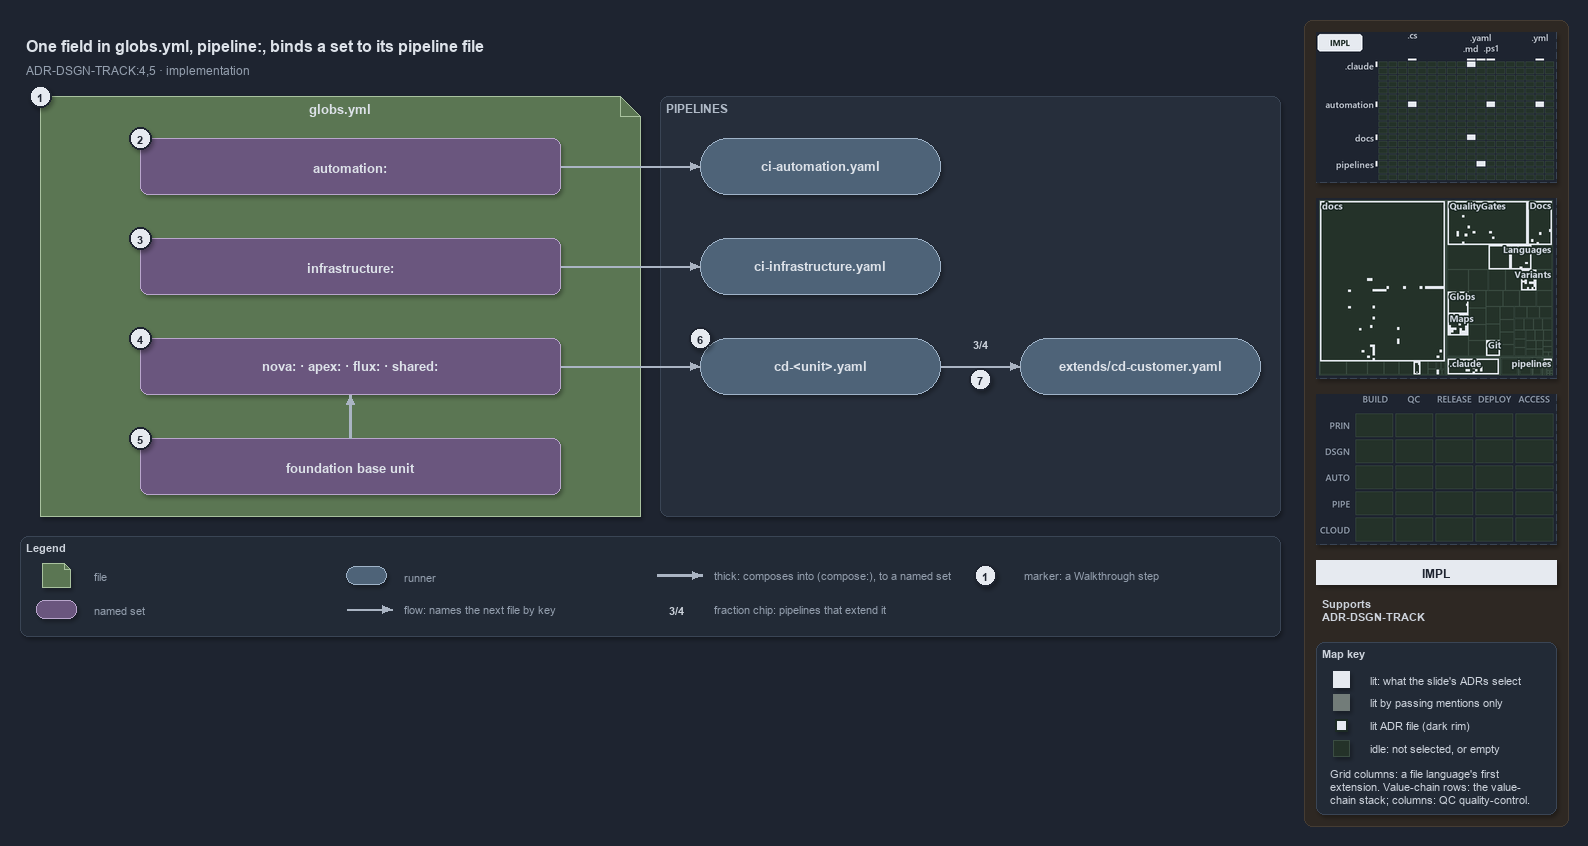

The diagram above was exported from draw.io. Its source (the exported page's mxGraphModel, read from the mxfile embedded in the PNG):
<mxGraphModel dx="1024" dy="768" grid="0" gridSize="10" guides="1" tooltips="1" connect="1" arrows="1" fold="1" page="1" pageScale="1" pageWidth="1572" pageHeight="640" background="#1E2430" math="0" shadow="1">
  <root>
    <mxCell id="0" />
    <mxCell id="1" parent="0" />
    <mxCell id="sidebar-bg" value="" style="rounded=1;arcSize=2;html=1;fillColor=#2E2823;strokeColor=#453C33;shadow=0;" vertex="1" parent="1">
      <mxGeometry x="1304" y="4" width="264" height="806" as="geometry" />
    </mxCell>
    <mxCell id="title" value="One field in globs.yml, pipeline:, binds a set to its pipeline file" style="text;html=1;align=left;verticalAlign=middle;fontSize=16;fontStyle=1;fontColor=#DDE2E9;" vertex="1" parent="1">
      <mxGeometry x="20" y="14" width="1260" height="30" as="geometry" />
    </mxCell>
    <mxCell id="subtitle" value="ADR-DSGN-TRACK:4,5 · implementation" style="text;html=1;align=left;verticalAlign=middle;fontSize=12;fontColor=#949FAE;" vertex="1" parent="1">
      <mxGeometry x="20" y="44" width="1240" height="20" as="geometry" />
    </mxCell>
    <mxCell id="f-globs" value="&lt;b&gt;globs.yml&lt;/b&gt;" style="shape=note;size=20;whiteSpace=wrap;html=1;fillColor=#5B7653;strokeColor=#A9C29F;fontSize=13;verticalAlign=top;align=center;spacingTop=4;fontColor=#DDE2E9;" vertex="1" parent="1">
      <mxGeometry x="40" y="80" width="600" height="420" as="geometry" />
    </mxCell>
    <mxCell id="band-pipelines" value="PIPELINES" style="rounded=1;html=1;arcSize=3;fillColor=#262E3B;strokeColor=#3A4555;verticalAlign=top;align=left;spacingLeft=8;fontStyle=1;fontSize=12;fontColor=#B0BAC7;" vertex="1" parent="1">
      <mxGeometry x="660" y="80" width="620" height="420" as="geometry" />
    </mxCell>
    <mxCell id="s-automation" value="&lt;b&gt;automation:&lt;/b&gt;" style="rounded=1;whiteSpace=wrap;html=1;arcSize=20;fillColor=#6A567E;strokeColor=#B9A6CC;fontSize=13;fontColor=#DDE2E9;" vertex="1" parent="1">
      <mxGeometry x="140" y="122" width="420" height="56" as="geometry" />
    </mxCell>
    <mxCell id="s-infrastructure" value="&lt;b&gt;infrastructure:&lt;/b&gt;" style="rounded=1;whiteSpace=wrap;html=1;arcSize=20;fillColor=#6A567E;strokeColor=#B9A6CC;fontSize=13;fontColor=#DDE2E9;" vertex="1" parent="1">
      <mxGeometry x="140" y="222" width="420" height="56" as="geometry" />
    </mxCell>
    <mxCell id="s-units" value="&lt;b&gt;nova: · apex: · flux: · shared:&lt;/b&gt;" style="rounded=1;whiteSpace=wrap;html=1;arcSize=20;fillColor=#6A567E;strokeColor=#B9A6CC;fontSize=13;fontColor=#DDE2E9;" vertex="1" parent="1">
      <mxGeometry x="140" y="322" width="420" height="56" as="geometry" />
    </mxCell>
    <mxCell id="s-base" value="&lt;b&gt;foundation base unit&lt;/b&gt;" style="rounded=1;whiteSpace=wrap;html=1;arcSize=20;fillColor=#6A567E;strokeColor=#B9A6CC;fontSize=13;fontColor=#DDE2E9;" vertex="1" parent="1">
      <mxGeometry x="140" y="422" width="420" height="56" as="geometry" />
    </mxCell>
    <mxCell id="r-ci-automation" value="&lt;b&gt;ci-automation.yaml&lt;/b&gt;" style="rounded=1;arcSize=50;whiteSpace=wrap;html=1;fillColor=#4E6378;strokeColor=#9FB3C8;fontSize=13;fontColor=#DDE2E9;" vertex="1" parent="1">
      <mxGeometry x="700" y="122" width="240" height="56" as="geometry" />
    </mxCell>
    <mxCell id="r-ci-infrastructure" value="&lt;b&gt;ci-infrastructure.yaml&lt;/b&gt;" style="rounded=1;arcSize=50;whiteSpace=wrap;html=1;fillColor=#4E6378;strokeColor=#9FB3C8;fontSize=13;fontColor=#DDE2E9;" vertex="1" parent="1">
      <mxGeometry x="700" y="222" width="240" height="56" as="geometry" />
    </mxCell>
    <mxCell id="r-cd-unit" value="&lt;b&gt;cd-&amp;lt;unit&amp;gt;.yaml&lt;/b&gt;" style="rounded=1;arcSize=50;whiteSpace=wrap;html=1;fillColor=#4E6378;strokeColor=#9FB3C8;fontSize=13;fontColor=#DDE2E9;" vertex="1" parent="1">
      <mxGeometry x="700" y="322" width="240" height="56" as="geometry" />
    </mxCell>
    <mxCell id="r-cd-customer" value="&lt;b&gt;extends/cd-customer.yaml&lt;/b&gt;" style="rounded=1;arcSize=50;whiteSpace=wrap;html=1;fillColor=#4E6378;strokeColor=#9FB3C8;fontSize=13;fontColor=#DDE2E9;" vertex="1" parent="1">
      <mxGeometry x="1020" y="322" width="240" height="56" as="geometry" />
    </mxCell>
    <mxCell id="p-edge-automation-ci-a" value="" style="text;html=1;strokeColor=none;fillColor=none;" vertex="1" parent="1">
      <mxGeometry x="560" y="150" width="1" height="1" as="geometry" />
    </mxCell>
    <mxCell id="p-edge-automation-ci-b" value="" style="text;html=1;strokeColor=none;fillColor=none;" vertex="1" parent="1">
      <mxGeometry x="700" y="150" width="1" height="1" as="geometry" />
    </mxCell>
    <mxCell id="edge-automation-ci" value="" style="edgeStyle=orthogonalEdgeStyle;rounded=1;html=1;fontSize=11;endArrow=block;strokeColor=#AAB4C3;fontColor=#CDD3DC;shadow=0;" edge="1" parent="1" source="p-edge-automation-ci-a" target="p-edge-automation-ci-b">
      <mxGeometry relative="1" as="geometry" />
    </mxCell>
    <mxCell id="p-edge-infrastructure-ci-a" value="" style="text;html=1;strokeColor=none;fillColor=none;" vertex="1" parent="1">
      <mxGeometry x="560" y="250" width="1" height="1" as="geometry" />
    </mxCell>
    <mxCell id="p-edge-infrastructure-ci-b" value="" style="text;html=1;strokeColor=none;fillColor=none;" vertex="1" parent="1">
      <mxGeometry x="700" y="250" width="1" height="1" as="geometry" />
    </mxCell>
    <mxCell id="edge-infrastructure-ci" value="" style="edgeStyle=orthogonalEdgeStyle;rounded=1;html=1;fontSize=11;endArrow=block;strokeColor=#AAB4C3;fontColor=#CDD3DC;shadow=0;" edge="1" parent="1" source="p-edge-infrastructure-ci-a" target="p-edge-infrastructure-ci-b">
      <mxGeometry relative="1" as="geometry" />
    </mxCell>
    <mxCell id="p-edge-units-cd-a" value="" style="text;html=1;strokeColor=none;fillColor=none;" vertex="1" parent="1">
      <mxGeometry x="560" y="350" width="1" height="1" as="geometry" />
    </mxCell>
    <mxCell id="p-edge-units-cd-b" value="" style="text;html=1;strokeColor=none;fillColor=none;" vertex="1" parent="1">
      <mxGeometry x="700" y="350" width="1" height="1" as="geometry" />
    </mxCell>
    <mxCell id="edge-units-cd" value="" style="edgeStyle=orthogonalEdgeStyle;rounded=1;html=1;fontSize=11;endArrow=block;strokeColor=#AAB4C3;fontColor=#CDD3DC;shadow=0;" edge="1" parent="1" source="p-edge-units-cd-a" target="p-edge-units-cd-b">
      <mxGeometry relative="1" as="geometry" />
    </mxCell>
    <mxCell id="p-edge-base-units-a" value="" style="text;html=1;strokeColor=none;fillColor=none;" vertex="1" parent="1">
      <mxGeometry x="350" y="422" width="1" height="1" as="geometry" />
    </mxCell>
    <mxCell id="p-edge-base-units-b" value="" style="text;html=1;strokeColor=none;fillColor=none;" vertex="1" parent="1">
      <mxGeometry x="350" y="378" width="1" height="1" as="geometry" />
    </mxCell>
    <mxCell id="edge-base-units" value="" style="edgeStyle=orthogonalEdgeStyle;rounded=1;html=1;fontSize=11;endArrow=block;strokeColor=#AAB4C3;strokeWidth=2.5;fontColor=#CDD3DC;shadow=0;" edge="1" parent="1" source="p-edge-base-units-a" target="p-edge-base-units-b">
      <mxGeometry relative="1" as="geometry" />
    </mxCell>
    <mxCell id="p-edge-cd-extends-a" value="" style="text;html=1;strokeColor=none;fillColor=none;" vertex="1" parent="1">
      <mxGeometry x="940" y="350" width="1" height="1" as="geometry" />
    </mxCell>
    <mxCell id="p-edge-cd-extends-b" value="" style="text;html=1;strokeColor=none;fillColor=none;" vertex="1" parent="1">
      <mxGeometry x="1020" y="350" width="1" height="1" as="geometry" />
    </mxCell>
    <mxCell id="edge-cd-extends" value="" style="edgeStyle=orthogonalEdgeStyle;rounded=1;html=1;fontSize=11;endArrow=block;strokeColor=#AAB4C3;fontColor=#CDD3DC;shadow=0;" edge="1" parent="1" source="p-edge-cd-extends-a" target="p-edge-cd-extends-b">
      <mxGeometry relative="1" as="geometry" />
    </mxCell>
    <mxCell id="fraction-extends" value="&lt;b&gt;3/4&lt;/b&gt;" style="text;html=1;align=center;verticalAlign=middle;fontSize=11;fontStyle=1;fontColor=#CDD3DC;fillColor=#262E3B;strokeColor=none;" vertex="1" parent="1">
      <mxGeometry x="964" y="318" width="32" height="18" as="geometry" />
    </mxCell>
    <mxCell id="mark-1" value="1" style="ellipse;html=1;fillColor=#E6EAF0;strokeColor=#1E2430;strokeWidth=2;fontColor=#1E2430;fontStyle=1;fontSize=11;" vertex="1" parent="1">
      <mxGeometry x="29" y="69" width="22" height="22" as="geometry" />
    </mxCell>
    <mxCell id="mark-2" value="2" style="ellipse;html=1;fillColor=#E6EAF0;strokeColor=#1E2430;strokeWidth=2;fontColor=#1E2430;fontStyle=1;fontSize=11;" vertex="1" parent="1">
      <mxGeometry x="129" y="111" width="22" height="22" as="geometry" />
    </mxCell>
    <mxCell id="mark-3" value="3" style="ellipse;html=1;fillColor=#E6EAF0;strokeColor=#1E2430;strokeWidth=2;fontColor=#1E2430;fontStyle=1;fontSize=11;" vertex="1" parent="1">
      <mxGeometry x="129" y="211" width="22" height="22" as="geometry" />
    </mxCell>
    <mxCell id="mark-4" value="4" style="ellipse;html=1;fillColor=#E6EAF0;strokeColor=#1E2430;strokeWidth=2;fontColor=#1E2430;fontStyle=1;fontSize=11;" vertex="1" parent="1">
      <mxGeometry x="129" y="311" width="22" height="22" as="geometry" />
    </mxCell>
    <mxCell id="mark-5" value="5" style="ellipse;html=1;fillColor=#E6EAF0;strokeColor=#1E2430;strokeWidth=2;fontColor=#1E2430;fontStyle=1;fontSize=11;" vertex="1" parent="1">
      <mxGeometry x="129" y="411" width="22" height="22" as="geometry" />
    </mxCell>
    <mxCell id="mark-6" value="6" style="ellipse;html=1;fillColor=#E6EAF0;strokeColor=#1E2430;strokeWidth=2;fontColor=#1E2430;fontStyle=1;fontSize=11;" vertex="1" parent="1">
      <mxGeometry x="689" y="311" width="22" height="22" as="geometry" />
    </mxCell>
    <mxCell id="mark-7" value="7" style="ellipse;html=1;fillColor=#E6EAF0;strokeColor=#1E2430;strokeWidth=2;fontColor=#1E2430;fontStyle=1;fontSize=11;" vertex="1" parent="1">
      <mxGeometry x="969" y="352" width="22" height="22" as="geometry" />
    </mxCell>
    <mxCell id="legend" value="&lt;b&gt;Legend&lt;/b&gt;" style="rounded=1;whiteSpace=wrap;html=1;arcSize=6;fillColor=#222A36;strokeColor=#3A4555;align=left;verticalAlign=top;spacing=8;fontSize=11;fontColor=#CDD3DC;" vertex="1" parent="1">
      <mxGeometry x="20" y="520" width="1260" height="100" as="geometry" />
    </mxCell>
    <mxCell id="legend-1" value="" style="shape=note;size=6;whiteSpace=wrap;html=1;fillColor=#5B7653;strokeColor=#A9C29F;fontColor=#DDE2E9;" vertex="1" parent="1">
      <mxGeometry x="42" y="547" width="28" height="24" as="geometry" />
    </mxCell>
    <mxCell id="legend-1-text" value="file" style="text;html=1;align=left;verticalAlign=middle;fontSize=11;fontColor=#949FAE;" vertex="1" parent="1">
      <mxGeometry x="88" y="549" width="250" height="20" as="geometry" />
    </mxCell>
    <mxCell id="legend-2" value="" style="rounded=1;whiteSpace=wrap;html=1;arcSize=20;fillColor=#6A567E;strokeColor=#B9A6CC;fontColor=#DDE2E9;" vertex="1" parent="1">
      <mxGeometry x="36" y="584" width="40" height="18" as="geometry" />
    </mxCell>
    <mxCell id="legend-2-text" value="named set" style="text;html=1;align=left;verticalAlign=middle;fontSize=11;fontColor=#949FAE;" vertex="1" parent="1">
      <mxGeometry x="88" y="583" width="250" height="20" as="geometry" />
    </mxCell>
    <mxCell id="legend-3" value="" style="rounded=1;arcSize=50;whiteSpace=wrap;html=1;fillColor=#4E6378;strokeColor=#9FB3C8;fontColor=#DDE2E9;" vertex="1" parent="1">
      <mxGeometry x="346" y="550" width="40" height="18" as="geometry" />
    </mxCell>
    <mxCell id="legend-3-text" value="runner" style="text;html=1;align=left;verticalAlign=middle;fontSize=11;fontColor=#949FAE;" vertex="1" parent="1">
      <mxGeometry x="398" y="549" width="250" height="20" as="geometry" />
    </mxCell>
    <mxCell id="p-legend-4-a" value="" style="text;html=1;strokeColor=none;fillColor=none;" vertex="1" parent="1">
      <mxGeometry x="346" y="593" width="1" height="1" as="geometry" />
    </mxCell>
    <mxCell id="p-legend-4-b" value="" style="text;html=1;strokeColor=none;fillColor=none;" vertex="1" parent="1">
      <mxGeometry x="392" y="593" width="1" height="1" as="geometry" />
    </mxCell>
    <mxCell id="legend-4" value="" style="edgeStyle=orthogonalEdgeStyle;rounded=1;html=1;fontSize=11;endArrow=block;strokeColor=#AAB4C3;fontColor=#CDD3DC;shadow=0;" edge="1" parent="1" source="p-legend-4-a" target="p-legend-4-b">
      <mxGeometry relative="1" as="geometry" />
    </mxCell>
    <mxCell id="legend-4-text" value="flow: names the next file by key" style="text;html=1;align=left;verticalAlign=middle;fontSize=11;fontColor=#949FAE;" vertex="1" parent="1">
      <mxGeometry x="398" y="583" width="250" height="20" as="geometry" />
    </mxCell>
    <mxCell id="p-legend-5-a" value="" style="text;html=1;strokeColor=none;fillColor=none;" vertex="1" parent="1">
      <mxGeometry x="656" y="559" width="1" height="1" as="geometry" />
    </mxCell>
    <mxCell id="p-legend-5-b" value="" style="text;html=1;strokeColor=none;fillColor=none;" vertex="1" parent="1">
      <mxGeometry x="702" y="559" width="1" height="1" as="geometry" />
    </mxCell>
    <mxCell id="legend-5" value="" style="edgeStyle=orthogonalEdgeStyle;rounded=1;html=1;fontSize=11;endArrow=block;strokeColor=#AAB4C3;strokeWidth=2.5;fontColor=#CDD3DC;shadow=0;" edge="1" parent="1" source="p-legend-5-a" target="p-legend-5-b">
      <mxGeometry relative="1" as="geometry" />
    </mxCell>
    <mxCell id="legend-5-text" value="thick: composes into (compose:), to a named set" style="text;html=1;align=left;verticalAlign=middle;fontSize=11;fontColor=#949FAE;" vertex="1" parent="1">
      <mxGeometry x="708" y="549" width="250" height="20" as="geometry" />
    </mxCell>
    <mxCell id="legend-6" value="3/4" style="text;html=1;align=center;verticalAlign=middle;fontSize=11;fontStyle=1;fontColor=#CDD3DC;fillColor=#262E3B;strokeColor=none;" vertex="1" parent="1">
      <mxGeometry x="660" y="584" width="32" height="18" as="geometry" />
    </mxCell>
    <mxCell id="legend-6-text" value="fraction chip: pipelines that extend it" style="text;html=1;align=left;verticalAlign=middle;fontSize=11;fontColor=#949FAE;" vertex="1" parent="1">
      <mxGeometry x="708" y="583" width="250" height="20" as="geometry" />
    </mxCell>
    <mxCell id="legend-7" value="1" style="ellipse;html=1;fillColor=#E6EAF0;strokeColor=#1E2430;strokeWidth=2;fontColor=#1E2430;fontStyle=1;fontSize=11;" vertex="1" parent="1">
      <mxGeometry x="974" y="548" width="22" height="22" as="geometry" />
    </mxCell>
    <mxCell id="legend-7-text" value="marker: a Walkthrough step" style="text;html=1;align=left;verticalAlign=middle;fontSize=11;fontColor=#949FAE;" vertex="1" parent="1">
      <mxGeometry x="1018" y="549" width="230" height="20" as="geometry" />
    </mxCell>
    <mxCell id="minimap-grid" value="" style="shape=image;html=1;imageAspect=0;aspect=fixed;verticalLabelPosition=bottom;strokeColor=#3A4555;dashed=1;fillColor=#222A36;image=data:image/png,(base64 omitted: 11744 chars);" vertex="1" parent="1">
      <mxGeometry x="1316" y="16" width="240" height="150" as="geometry" />
    </mxCell>
    <mxCell id="minimap-tree" value="" style="shape=image;html=1;imageAspect=0;aspect=fixed;verticalLabelPosition=bottom;strokeColor=#3A4555;dashed=1;fillColor=#222A36;image=data:image/png,(base64 omitted: 24972 chars);" vertex="1" parent="1">
      <mxGeometry x="1316" y="182" width="240" height="180" as="geometry" />
    </mxCell>
    <mxCell id="minimap-chain" value="" style="shape=image;html=1;imageAspect=0;aspect=fixed;verticalLabelPosition=bottom;strokeColor=#3A4555;dashed=1;fillColor=#222A36;image=data:image/png,(base64 omitted: 11912 chars);" vertex="1" parent="1">
      <mxGeometry x="1316" y="378" width="240" height="150" as="geometry" />
    </mxCell>
    <mxCell id="lens-badge" value="IMPL" style="rounded=0;whiteSpace=wrap;html=1;align=center;verticalAlign=middle;fontSize=12;fontStyle=1;fontColor=#1E2430;fillColor=#E6EAF0;strokeColor=none;" vertex="1" parent="1">
      <mxGeometry x="1316" y="544" width="240" height="24" as="geometry" />
    </mxCell>
    <mxCell id="supports" value="&lt;b&gt;Supports&lt;/b&gt;&lt;br&gt;ADR-DSGN-TRACK" style="text;html=1;whiteSpace=wrap;align=left;verticalAlign=top;fontSize=11;fontColor=#CDD3DC;" vertex="1" parent="1">
      <mxGeometry x="1316" y="576" width="240" height="38" as="geometry" />
    </mxCell>
    <mxCell id="mapkey" value="&lt;b&gt;Map key&lt;/b&gt;" style="rounded=1;arcSize=6;whiteSpace=wrap;html=1;align=left;verticalAlign=top;fontSize=11;fontColor=#CDD3DC;fillColor=#222A36;strokeColor=#3A4555;spacingLeft=8;spacingTop=2;" vertex="1" parent="1">
      <mxGeometry x="1316" y="626" width="240" height="172" as="geometry" />
    </mxCell>
    <mxCell id="mapkey-lit" value="" style="rounded=0;html=1;fillColor=#E6EAF0;strokeColor=#E6EAF0;" vertex="1" parent="1">
      <mxGeometry x="1333.0" y="655.0" width="16" height="16" as="geometry" />
    </mxCell>
    <mxCell id="mapkey-lit-text" value="lit: what the slide's ADRs select" style="text;html=1;align=left;verticalAlign=middle;fontSize=11;fontColor=#CDD3DC;" vertex="1" parent="1">
      <mxGeometry x="1364" y="653" width="184" height="20" as="geometry" />
    </mxCell>
    <mxCell id="mapkey-touched" value="" style="rounded=0;html=1;fillColor=#727C79;strokeColor=#727C79;" vertex="1" parent="1">
      <mxGeometry x="1333.0" y="678.0" width="16" height="16" as="geometry" />
    </mxCell>
    <mxCell id="mapkey-touched-text" value="lit by passing mentions only" style="text;html=1;align=left;verticalAlign=middle;fontSize=11;fontColor=#CDD3DC;" vertex="1" parent="1">
      <mxGeometry x="1364" y="676" width="184" height="20" as="geometry" />
    </mxCell>
    <mxCell id="mapkey-adr" value="" style="rounded=0;html=1;fillColor=#E6EAF0;strokeColor=#1C2A24;strokeWidth=2;" vertex="1" parent="1">
      <mxGeometry x="1335.0" y="703.0" width="12" height="12" as="geometry" />
    </mxCell>
    <mxCell id="mapkey-adr-text" value="lit ADR file (dark rim)" style="text;html=1;align=left;verticalAlign=middle;fontSize=11;fontColor=#CDD3DC;" vertex="1" parent="1">
      <mxGeometry x="1364" y="699" width="184" height="20" as="geometry" />
    </mxCell>
    <mxCell id="mapkey-idle" value="" style="rounded=0;html=1;fillColor=#243229;strokeColor=#3B4D43;" vertex="1" parent="1">
      <mxGeometry x="1333.0" y="724.0" width="16" height="16" as="geometry" />
    </mxCell>
    <mxCell id="mapkey-idle-text" value="idle: not selected, or empty" style="text;html=1;align=left;verticalAlign=middle;fontSize=11;fontColor=#CDD3DC;" vertex="1" parent="1">
      <mxGeometry x="1364" y="722" width="184" height="20" as="geometry" />
    </mxCell>
    <mxCell id="mapkey-codes" value="Grid columns: a file language's first&lt;br&gt;extension. Value-chain rows: the value-&lt;br&gt;chain stack; columns: QC quality-control." style="text;html=1;align=left;verticalAlign=top;whiteSpace=wrap;fontSize=11;fontColor=#CDD3DC;" vertex="1" parent="1">
      <mxGeometry x="1324" y="746" width="224" height="46" as="geometry" />
    </mxCell>
  </root>
</mxGraphModel>